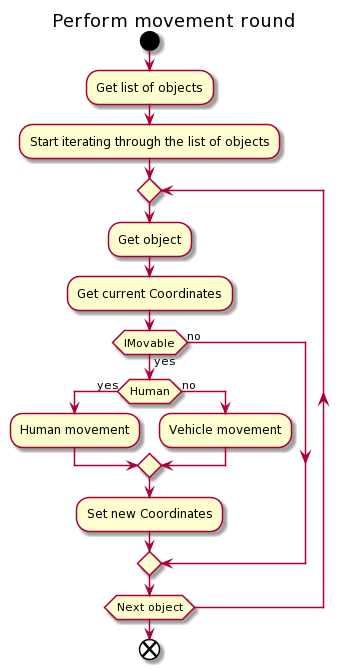

The diagram above was rendered by PlantUML. Its source (embedded in the PNG):
@startuml
title Perform movement round
start
:Get list of objects;
:Start iterating through the list of objects;
repeat
:Get object;
:Get current Coordinates;
if(IMovable) then (yes)
    if(Human) then (yes)
        :Human movement;
    else (no)
        :Vehicle movement;
    endif 
    :Set new Coordinates;
else (no)
endif 
repeat while(Next object);
end
@enduml